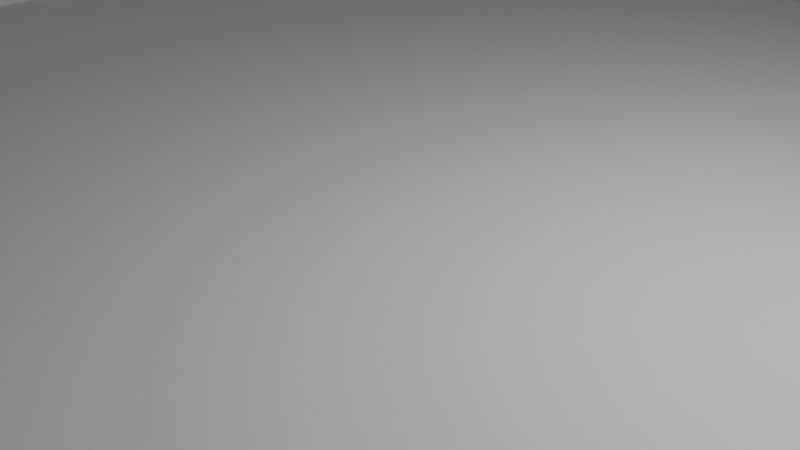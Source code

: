 # Source: tunnel.blend  (saved by Blender 4.0.36; exported with 4.5.12 LTS)
import bpy
from mathutils import Matrix  # noqa: F401  (used for matrix-valued properties, if any)

bpy.ops.wm.read_factory_settings(use_empty=True)
scene = bpy.context.scene
scene.name = 'Scene'

# ---- collections
col_collection = bpy.data.collections.new('Collection'); scene.collection.children.link(col_collection)

# ---- materials (node trees are filled in below, after node groups)
mat_material = bpy.data.materials.new('Material')
mat_material.alpha_threshold = 0.0
mat_material.use_transparent_shadow = False
mat_material.roughness = 0.5
mat_material.line_color = (0.0, 0.0, 0.0, 1.0)

# ---- material node trees
mat_material.use_nodes = True; mat_material.node_tree.nodes.clear()
_N = mat_material.node_tree.nodes; _L = mat_material.node_tree.links
n0 = _N.new('ShaderNodeOutputMaterial'); n0.name = 'Material Output'; n0.location = (300, 300)
n1 = _N.new('ShaderNodeBsdfPrincipled'); n1.name = 'Principled BSDF'; n1.location = (10, 300)
n1.inputs[3].default_value = 1.45
_L.new(n1.outputs[0], n0.inputs[0])
n0.is_active_output = True

# ---- world
world_world = bpy.data.worlds.new('World'); scene.world = world_world
world_world.use_nodes = True; world_world.node_tree.nodes.clear()
_N = world_world.node_tree.nodes; _L = world_world.node_tree.links
n0 = _N.new('ShaderNodeOutputWorld'); n0.name = 'World Output'; n0.location = (300, 300)
n1 = _N.new('ShaderNodeBackground'); n1.name = 'Background'; n1.location = (10, 300)
n1.inputs[0].default_value = (0.05088, 0.05088, 0.05088, 1.0)
_L.new(n1.outputs[0], n0.inputs[0])
n0.is_active_output = True
world_world.color = (0.05088, 0.05088, 0.05088)
world_world.use_sun_shadow = False
world_world.sun_shadow_jitter_overblur = 0.0

# ---- cameras
cam_camera = bpy.data.cameras.new('Camera')
cam_camera.clip_end = 100.0
cam_camera.ortho_scale = 7.314

# ---- lights
light_light = bpy.data.lights.new('Light', 'POINT')
light_light.transmission_factor = 0.0
light_light.use_soft_falloff = False
light_light.energy = 1000.0
light_light.shadow_soft_size = 0.1
light_light.shadow_maximum_resolution = 0.006
light_light.use_absolute_resolution = True

# ---- meshes
me_cube = bpy.data.meshes.new('Cube')
me_cube.from_pydata([(1.0, 5.042, -1.0), (1.0, -1.0, -1.0), (-1.0, 5.042, -1.0), (-1.0, -1.0, -1.0), (-0.9, -1.0, 111.0), (-1.0, -1.0, 111.0), (1.0, 5.042, 111.0), (1.0, -1.0, 111.0), (-1.0, 5.042, 111.0), (0.905, 5.042, 111.0), (-0.9, 5.042, 111.0), (0.905, -1.0, 111.0), (0.0, 5.042, 259.7), (0.0, -1.0, 259.7), (0.1947, 5.042, 256.8), (0.1947, -1.0, 256.8), (0.3819, 5.042, 248.3), (0.3819, -1.0, 248.3), (0.5545, 5.042, 234.5), (0.5545, -1.0, 234.5), (0.7057, 5.042, 215.9), (0.7057, -1.0, 215.9), (0.8298, 5.042, 193.2), (0.8298, -1.0, 193.2), (0.9239, 5.04, 167.3), (0.9807, 5.04, 139.2), (0.9807, -1.002, 139.2), (-0.9788, 5.042, 139.2), (-0.9788, -1.0, 139.2), (-0.922, 5.042, 167.3), (-0.922, -1.0, 167.3), (-0.8298, 5.042, 193.2), (-0.8298, -1.0, 193.2), (-0.7057, 5.042, 215.9), (-0.7057, -1.0, 215.9), (-0.5545, 5.042, 234.5), (-0.5545, -1.0, 234.5), (-0.3819, 5.042, 248.3), (-0.3819, -1.0, 248.3), (-0.1947, 5.042, 256.8), (-0.1947, -1.0, 256.8), (0.922, -1.0, 167.3), (-0.9788, -1.0, 139.2), (0.0, 5.042, 259.6), (0.0948, 5.042, 256.8), (0.0948, -1.0, 256.8), (0.0, -1.0, 259.6), (0.2819, 5.042, 248.3), (0.2819, -1.0, 248.3), (0.4545, 5.042, 234.5), (0.4545, -1.0, 234.5), (0.6057, 5.042, 215.9), (0.6057, -1.0, 215.9), (0.7298, 5.042, 193.2), (0.7298, -1.0, 193.2), (0.822, 5.042, 167.3), (0.822, -1.0, 167.3), (0.8788, 5.042, 139.2), (0.8788, -1.0, 139.2), (-0.8788, 5.042, 139.2), (-0.8788, -1.0, 139.2), (-0.822, 5.042, 167.3), (-0.822, -1.0, 167.3), (-0.7298, 5.042, 193.2), (-0.7298, -1.0, 193.2), (-0.6057, 5.042, 215.9), (-0.6057, -1.0, 215.9), (-0.4545, 5.042, 234.5), (-0.4545, -1.0, 234.5), (-0.2819, 5.042, 248.3), (-0.2819, -1.0, 248.3), (-0.0948, 5.042, 256.8), (-0.0948, -1.0, 256.8), (0.67, -1.0, 1.0), (-0.665, -1.0, 1.0), (-0.665, 5.042, 1.0), (0.67, 5.042, 1.0), (0.67, 5.042, 6.0), (0.905, 5.042, 6.0), (0.905, -1.0, 6.0), (0.67, -1.0, 6.0), (-0.665, -1.0, 6.0), (-0.9, -1.0, 6.0), (-0.9, 5.042, 6.0), (-0.665, 5.042, 6.0), (-6.751, -13.34, -1.04), (-6.751, -13.34, 111.0), (-6.651, -13.34, 111.0), (-4.751, -13.34, 111.0), (-4.846, -13.34, 111.0), (-4.846, -13.34, 5.96), (-5.557, -13.34, 256.8), (-5.751, -13.34, 259.7), (-5.369, -13.34, 248.3), (-5.197, -13.34, 234.4), (-5.046, -13.34, 215.8), (-4.922, -13.34, 193.1), (-4.873, -13.34, 139.2), (-6.581, -13.34, 193.1), (-6.673, -13.34, 167.2), (-6.457, -13.34, 215.8), (-6.306, -13.34, 234.4), (-6.133, -13.34, 248.3), (-5.946, -13.34, 256.8), (-4.829, -13.34, 167.2), (-4.771, -13.35, 139.2), (-5.657, -13.34, 256.8), (-5.751, -13.34, 259.6), (-5.469, -13.34, 248.3), (-5.297, -13.34, 234.4), (-5.146, -13.34, 215.8), (-5.022, -13.34, 193.1), (-4.929, -13.34, 167.2), (-6.573, -13.34, 167.2), (-6.63, -13.34, 139.2), (-6.481, -13.34, 193.1), (-6.357, -13.34, 215.8), (-6.206, -13.34, 234.4), (-6.033, -13.34, 248.3), (-5.846, -13.34, 256.8), (-6.73, -13.34, 139.2), (-4.751, -13.34, -1.04), (-5.081, -13.34, 0.9604), (-6.416, -13.34, 0.9604), (-5.081, -13.34, 5.96), (-6.416, -13.34, 5.96), (-6.651, -13.34, 5.96)], [(28, 42)], [(12, 13, 15, 14), (14, 15, 17, 16), (16, 17, 19, 18), (18, 19, 21, 20), (20, 21, 23, 22), (27, 28, 30, 29), (29, 30, 32, 31), (31, 32, 34, 33), (33, 34, 36, 35), (35, 36, 38, 37), (37, 38, 40, 39), (39, 40, 13, 12), (9, 11, 58, 57), (6, 25, 26, 7), (43, 44, 45, 46), (44, 47, 48, 45), (47, 49, 50, 48), (49, 51, 52, 50), (51, 53, 54, 52), (53, 55, 56, 54), (55, 57, 58, 56), (59, 61, 62, 60), (61, 63, 64, 62), (63, 65, 66, 64), (65, 67, 68, 66), (67, 69, 70, 68), (69, 71, 72, 70), (71, 43, 46, 72), (10, 59, 60, 4), (8, 5, 42, 27), (0, 1, 3, 2), (1, 0, 6, 7), (2, 3, 5, 8), (9, 57, 55, 53, 51, 49, 47, 44, 43, 71, 69, 67, 65, 63, 61, 59, 10, 8, 27, 29, 31, 33, 35, 37, 39, 12, 14, 16, 18, 20, 22, 24, 25, 6), (25, 24, 41, 26), (23, 41, 24, 22), (74, 75, 84, 81), (76, 75, 74, 73), (78, 77, 80, 79), (76, 73, 80, 77), (84, 83, 82, 81), (82, 4, 87, 126), (11, 9, 78, 79), (9, 6, 0, 2, 8, 10, 83, 84, 75, 76, 77, 78), (4, 82, 83, 10), (42, 5, 86, 120), (85, 121, 88, 89, 90, 124, 122, 123, 125, 126, 87, 86), (87, 114, 113, 115, 116, 117, 118, 119, 107, 106, 108, 109, 110, 111, 112, 97, 89, 88, 105, 104, 96, 95, 94, 93, 91, 92, 103, 102, 101, 100, 98, 99, 120, 86), (66, 68, 117, 116), (56, 58, 97, 112), (4, 60, 114, 87), (21, 19, 94, 95), (40, 38, 102, 103), (30, 42, 120, 99), (48, 50, 109, 108), (79, 80, 124, 90), (11, 79, 90, 89), (32, 30, 99, 98), (68, 70, 118, 117), (3, 1, 121, 85), (23, 21, 95, 96), (80, 73, 122, 124), (13, 40, 103, 92), (60, 62, 113, 114), (15, 13, 92, 91), (1, 7, 88, 121), (50, 52, 110, 109), (26, 41, 104, 105), (34, 32, 98, 100), (5, 3, 85, 86), (70, 72, 119, 118), (81, 82, 126, 125), (41, 23, 96, 104), (62, 64, 115, 113), (52, 54, 111, 110), (46, 45, 106, 107), (17, 15, 91, 93), (36, 34, 100, 101), (72, 46, 107, 119), (58, 11, 89, 97), (73, 74, 123, 122), (7, 26, 105, 88), (64, 66, 116, 115), (54, 56, 112, 111), (74, 81, 125, 123), (19, 17, 93, 94), (38, 36, 101, 102), (45, 48, 108, 106)])
me_cube.polygons.foreach_set('use_smooth', [1, 1, 1, 1, 1, 1, 1, 1, 1, 1, 1, 1, 0, 1, 0, 0, 0, 0, 0, 0, 0, 0, 0, 0, 0, 0, 0, 0, 0, 0, 0, 0, 0, 0, 0, 1, 0, 0, 0, 0, 0, 0, 0, 0, 0, 0, 0, 0, 0, 0, 0, 1, 1, 0, 0, 0, 0, 1, 0, 0, 1, 0, 1, 0, 1, 0, 0, 0, 1, 0, 0, 0, 1, 0, 0, 0, 1, 1, 0, 0, 0, 1, 0, 0, 0, 1, 1, 0])
_uv = me_cube.uv_layers.new(name='UVMap')
_uv.uv.foreach_set('vector', [1.0, 0.5, 1.0, 1.0, 0.9688, 1.0, 0.9688, 0.5, 0.9688, 0.5, 0.9688, 1.0, 0.9375, 1.0, 0.9375, 0.5, 0.9375, 0.5, 0.9375, 1.0, 0.9062, 1.0, 0.9062, 0.5, 0.9062, 0.5, 0.9062, 1.0, 0.875, 1.0, 0.875, 0.5, 0.875, 0.5, 0.875, 1.0, 0.8438, 1.0, 0.8438, 0.5, 0.2188, 0.5, 0.2188, 1.0, 0.1875, 1.0, 0.1875, 0.5, 0.1875, 0.5, 0.1875, 1.0, 0.1562, 1.0, 0.1562, 0.5, 0.1562, 0.5, 0.1562, 1.0, 0.125, 1.0, 0.125, 0.5, 0.125, 0.5, 0.125, 1.0, 0.09375, 1.0, 0.09375, 0.5, 0.09375, 0.5, 0.09375, 1.0, 0.0625, 1.0, 0.0625, 0.5, 0.0625, 0.5, 0.0625, 1.0, 0.03125, 1.0, 0.03125, 0.5, 0.03125, 0.5, 0.03125, 1.0, 0.0, 1.0, 0.0, 0.5, 0.625, 0.4881, 0.625, 0.7619, 0.7812, 1.0, 0.7812, 0.5, 0.625, 0.5, 0.0, 0.0, 0.7812, 1.0, 0.625, 0.75, 1.0, 0.5, 0.9688, 0.5, 0.9688, 1.0, 1.0, 1.0, 0.9688, 0.5, 0.9375, 0.5, 0.9375, 1.0, 0.9688, 1.0, 0.9375, 0.5, 0.9062, 0.5, 0.9062, 1.0, 0.9375, 1.0, 0.9062, 0.5, 0.875, 0.5, 0.875, 1.0, 0.9062, 1.0, 0.875, 0.5, 0.8438, 0.5, 0.8438, 1.0, 0.875, 1.0, 0.8438, 0.5, 0.8125, 0.5, 0.8125, 1.0, 0.8438, 1.0, 0.8125, 0.5, 0.7812, 0.5, 0.7812, 1.0, 0.8125, 1.0, 0.2188, 0.5, 0.1875, 0.5, 0.1875, 1.0, 0.2188, 1.0, 0.1875, 0.5, 0.1562, 0.5, 0.1562, 1.0, 0.1875, 1.0, 0.1562, 0.5, 0.125, 0.5, 0.125, 1.0, 0.1562, 1.0, 0.125, 0.5, 0.09375, 0.5, 0.09375, 1.0, 0.125, 1.0, 0.09375, 0.5, 0.0625, 0.5, 0.0625, 1.0, 0.09375, 1.0, 0.0625, 0.5, 0.03125, 0.5, 0.03125, 1.0, 0.0625, 1.0, 0.03125, 0.5, 0.0, 0.5, 0.0, 1.0, 0.03125, 1.0, 0.625, 0.2625, 0.2188, 0.5, 0.2188, 1.0, 0.8625, 0.75, 0.625, 0.25, 0.625, 0.0, 0.0, 0.0, 0.0, 0.0, 0.0, 0.0, 0.0, 0.0, 0.0, 0.0, 0.0, 0.0, 0.0, 0.0, 0.0, 0.0, 0.625, 0.5, 0.625, 0.75, 0.0, 0.0, 0.0, 0.0, 0.625, 0.0, 0.625, 0.25, 0.625, 0.4881, 0.7812, 0.5, 0.8125, 0.5, 0.8438, 0.5, 0.875, 0.5, 0.9062, 0.5, 0.9375, 0.5, 0.9688, 0.5, 1.0, 0.5, 0.03125, 0.5, 0.0625, 0.5, 0.09375, 0.5, 0.125, 0.5, 0.1562, 0.5, 0.1875, 0.5, 0.2188, 0.5, 0.625, 0.2625, 0.625, 0.25, 0.0, 0.0, 0.1875, 0.5, 0.1562, 0.5, 0.125, 0.5, 0.09375, 0.5, 0.0625, 0.5, 0.03125, 0.5, 0.0, 0.5, 0.9688, 0.5, 0.9375, 0.5, 0.9062, 0.5, 0.875, 0.5, 0.8438, 0.5, 0.0, 0.0, 0.0, 0.0, 0.625, 0.5, 0.0, 0.0, 0.0, 0.0, 0.0, 0.0, 0.7812, 1.0, 0.8438, 1.0, 0.0, 0.0, 0.0, 0.0, 0.8438, 0.5, 0.7873, 0.75, 0.7873, 0.5, 0.7873, 0.5, 0.7873, 0.75, 0.7121, 0.5, 0.7873, 0.5, 0.7873, 0.75, 0.7121, 0.75, 0.6369, 0.5, 0.7121, 0.5, 0.7121, 0.75, 0.6369, 0.75, 0.7121, 0.5, 0.7121, 0.75, 0.7121, 0.75, 0.7121, 0.5, 0.7873, 0.5, 0.8625, 0.5, 0.8625, 0.75, 0.7873, 0.75, 0.8625, 0.75, 0.8625, 0.75, 0.8625, 0.75, 0.8625, 0.75, 0.625, 0.7619, 0.625, 0.4881, 0.6369, 0.5, 0.6369, 0.75, 0.625, 0.4881, 0.625, 0.5, 0.0, 0.0, 0.0, 0.0, 0.625, 0.25, 0.625, 0.2625, 0.8625, 0.5, 0.7873, 0.5, 0.7873, 0.5, 0.7121, 0.5, 0.7121, 0.5, 0.6369, 0.5, 0.8625, 0.75, 0.8625, 0.75, 0.8625, 0.5, 0.625, 0.2625, 0.0, 0.0, 0.625, 0.0, 0.625, 0.0, 0.0, 0.0, 0.0, 0.0, 0.0, 0.0, 0.625, 0.75, 0.625, 0.7619, 0.6369, 0.75, 0.7121, 0.75, 0.7121, 0.75, 0.7873, 0.75, 0.7873, 0.75, 0.8625, 0.75, 0.8625, 0.75, 0.625, 0.0, 0.8625, 0.75, 0.2188, 1.0, 0.1875, 1.0, 0.1562, 1.0, 0.125, 1.0, 0.09375, 1.0, 0.0625, 1.0, 0.03125, 1.0, 0.0, 1.0, 0.9688, 1.0, 0.9375, 1.0, 0.9062, 1.0, 0.875, 1.0, 0.8438, 1.0, 0.8125, 1.0, 0.7812, 1.0, 0.625, 0.7619, 0.625, 0.75, 0.7812, 1.0, 0.0, 0.0, 0.8438, 1.0, 0.875, 1.0, 0.9062, 1.0, 0.9375, 1.0, 0.9688, 1.0, 1.0, 1.0, 0.03125, 1.0, 0.0625, 1.0, 0.09375, 1.0, 0.125, 1.0, 0.1562, 1.0, 0.1875, 1.0, 0.0, 0.0, 0.625, 0.0, 0.125, 1.0, 0.09375, 1.0, 0.09375, 1.0, 0.125, 1.0, 0.8125, 1.0, 0.7812, 1.0, 0.7812, 1.0, 0.8125, 1.0, 0.8625, 0.75, 0.2188, 1.0, 0.2188, 1.0, 0.8625, 0.75, 0.875, 1.0, 0.9062, 1.0, 0.9062, 1.0, 0.875, 1.0, 0.03125, 1.0, 0.0625, 1.0, 0.0625, 1.0, 0.03125, 1.0, 0.0, 0.0, 0.0, 0.0, 0.0, 0.0, 0.0, 0.0, 0.9375, 1.0, 0.9062, 1.0, 0.9062, 1.0, 0.9375, 1.0, 0.6369, 0.75, 0.7121, 0.75, 0.7121, 0.75, 0.6369, 0.75, 0.625, 0.7619, 0.6369, 0.75, 0.6369, 0.75, 0.625, 0.7619, 0.1562, 1.0, 0.1875, 1.0, 0.1875, 1.0, 0.1562, 1.0, 0.09375, 1.0, 0.0625, 1.0, 0.0625, 1.0, 0.09375, 1.0, 0.0, 0.0, 0.0, 0.0, 0.0, 0.0, 0.0, 0.0, 0.8438, 1.0, 0.875, 1.0, 0.875, 1.0, 0.8438, 1.0, 0.7121, 0.75, 0.7121, 0.75, 0.7121, 0.75, 0.7121, 0.75, 0.0, 1.0, 0.03125, 1.0, 0.03125, 1.0, 0.0, 1.0, 0.2188, 1.0, 0.1875, 1.0, 0.1875, 1.0, 0.2188, 1.0, 0.9688, 1.0, 1.0, 1.0, 1.0, 1.0, 0.9688, 1.0, 0.0, 0.0, 0.625, 0.75, 0.625, 0.75, 0.0, 0.0, 0.9062, 1.0, 0.875, 1.0, 0.875, 1.0, 0.9062, 1.0, 0.7812, 1.0, 0.0, 0.0, 0.0, 0.0, 0.7812, 1.0, 0.125, 1.0, 0.1562, 1.0, 0.1562, 1.0, 0.125, 1.0, 0.625, 0.0, 0.0, 0.0, 0.0, 0.0, 0.625, 0.0, 0.0625, 1.0, 0.03125, 1.0, 0.03125, 1.0, 0.0625, 1.0, 0.7873, 0.75, 0.8625, 0.75, 0.8625, 0.75, 0.7873, 0.75, 0.0, 0.0, 0.8438, 1.0, 0.8438, 1.0, 0.0, 0.0, 0.1875, 1.0, 0.1562, 1.0, 0.1562, 1.0, 0.1875, 1.0, 0.875, 1.0, 0.8438, 1.0, 0.8438, 1.0, 0.875, 1.0, 1.0, 1.0, 0.9688, 1.0, 0.9688, 1.0, 1.0, 1.0, 0.9375, 1.0, 0.9688, 1.0, 0.9688, 1.0, 0.9375, 1.0, 0.09375, 1.0, 0.125, 1.0, 0.125, 1.0, 0.09375, 1.0, 0.03125, 1.0, 0.0, 1.0, 0.0, 1.0, 0.03125, 1.0, 0.7812, 1.0, 0.625, 0.7619, 0.625, 0.7619, 0.7812, 1.0, 0.7121, 0.75, 0.7873, 0.75, 0.7873, 0.75, 0.7121, 0.75, 0.625, 0.75, 0.7812, 1.0, 0.7812, 1.0, 0.625, 0.75, 0.1562, 1.0, 0.125, 1.0, 0.125, 1.0, 0.1562, 1.0, 0.8438, 1.0, 0.8125, 1.0, 0.8125, 1.0, 0.8438, 1.0, 0.7873, 0.75, 0.7873, 0.75, 0.7873, 0.75, 0.7873, 0.75, 0.9062, 1.0, 0.9375, 1.0, 0.9375, 1.0, 0.9062, 1.0, 0.0625, 1.0, 0.09375, 1.0, 0.09375, 1.0, 0.0625, 1.0, 0.9688, 1.0, 0.9375, 1.0, 0.9375, 1.0, 0.9688, 1.0])
me_cube.materials.append(mat_material)
me_cube.use_mirror_vertex_groups = False
me_cube.update()

# ---- objects
ob_cube = bpy.data.objects.new('Cube', me_cube)
ob_light = bpy.data.objects.new('Light', light_light)
ob_camera = bpy.data.objects.new('Camera', cam_camera)

# ---- transforms, parenting, visibility, modifiers, constraints
ob_cube.location = (0.0, 0.0, 0.0)
ob_cube.scale = (15.0, 15.0, 0.1)
ob_cube.lock_rotations_4d = False
ob_cube.empty_display_type = 'ARROWS'
ob_cube.lineart.crease_threshold = 0.0
ob_light.location = (4.076, 1.005, 5.904)
ob_light.rotation_euler = (0.6503, 0.05522, 1.866)
ob_light.lock_rotations_4d = False
ob_light.empty_display_type = 'ARROWS'
ob_light.color = (0.0, 0.0, 0.0, 0.0)
ob_light.lineart.crease_threshold = 0.0
ob_camera.location = (7.359, -6.926, 4.958)
ob_camera.rotation_euler = (1.109, 0.0, 0.8149)
ob_camera.lock_rotations_4d = False
ob_camera.empty_display_type = 'ARROWS'
ob_camera.color = (0.0, 0.0, 0.0, 0.0)
ob_camera.display_type = 'WIRE'
ob_camera.lineart.crease_threshold = 0.0

# ---- collection membership
col_collection.objects.link(ob_cube)
col_collection.objects.link(ob_light)
col_collection.objects.link(ob_camera)

# ---- scene / render settings (as saved in the file)
scene.camera = ob_camera
scene.frame_start = 1; scene.frame_end = 250; scene.frame_set(1)
scene.render.engine = 'BLENDER_EEVEE_NEXT'
scene.cycles.sampling_pattern = 'TABULATED_SOBOL'
bpy.context.view_layer.update()
